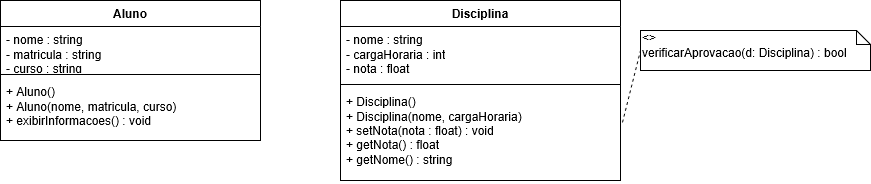

The diagram above was exported from draw.io. Its source (the exported page's mxGraphModel, read from the mxfile embedded in the PNG):
<mxGraphModel dx="1131" dy="645" grid="1" gridSize="10" guides="1" tooltips="1" connect="1" arrows="1" fold="1" page="1" pageScale="1" pageWidth="827" pageHeight="1169" math="0" shadow="0">
  <root>
    <mxCell id="0" />
    <mxCell id="1" parent="0" />
    <mxCell id="2" parent="1" style="swimlane;fontStyle=1;align=center;verticalAlign=top;childLayout=stackLayout;horizontal=1;startSize=26;horizontalStack=0;resizeParent=1;resizeParentMax=0;resizeLast=0;collapsible=1;marginBottom=0;whiteSpace=wrap;html=1;" value="Aluno" vertex="1">
      <mxGeometry height="140" width="260" x="140" y="120" as="geometry" />
    </mxCell>
    <mxCell id="3" parent="2" style="text;strokeColor=none;fillColor=none;align=left;verticalAlign=top;spacingLeft=4;spacingRight=4;overflow=hidden;rotatable=0;points=[[0,0.5],[1,0.5]];portConstraint=eastwest;whiteSpace=wrap;html=1;" value="- nome : string&#10;- matricula : string&#10;- curso : string" vertex="1">
      <mxGeometry height="44" width="260" y="26" as="geometry" />
    </mxCell>
    <mxCell id="4" parent="2" style="line;strokeWidth=1;fillColor=none;align=left;verticalAlign=middle;spacingTop=-1;spacingLeft=3;spacingRight=3;rotatable=0;labelPosition=right;points=[];portConstraint=eastwest;strokeColor=inherit;" value="" vertex="1">
      <mxGeometry height="8" width="260" y="70" as="geometry" />
    </mxCell>
    <mxCell id="5" parent="2" style="text;strokeColor=none;fillColor=none;align=left;verticalAlign=top;spacingLeft=4;spacingRight=4;overflow=hidden;rotatable=0;points=[[0,0.5],[1,0.5]];portConstraint=eastwest;whiteSpace=wrap;html=1;" value="+ Aluno()&#10;+ Aluno(nome, matricula, curso)&#10;+ exibirInformacoes() : void" vertex="1">
      <mxGeometry height="62" width="260" y="78" as="geometry" />
    </mxCell>
    <mxCell id="6" parent="1" style="swimlane;fontStyle=1;align=center;verticalAlign=top;childLayout=stackLayout;horizontal=1;startSize=26;horizontalStack=0;resizeParent=1;resizeParentMax=0;resizeLast=0;collapsible=1;marginBottom=0;whiteSpace=wrap;html=1;" value="Disciplina" vertex="1">
      <mxGeometry height="180" width="280" x="480" y="120" as="geometry" />
    </mxCell>
    <mxCell id="7" parent="6" style="text;strokeColor=none;fillColor=none;align=left;verticalAlign=top;spacingLeft=4;spacingRight=4;overflow=hidden;rotatable=0;points=[[0,0.5],[1,0.5]];portConstraint=eastwest;whiteSpace=wrap;html=1;" value="- nome : string&#10;- cargaHoraria : int&#10;- nota : float" vertex="1">
      <mxGeometry height="54" width="280" y="26" as="geometry" />
    </mxCell>
    <mxCell id="8" parent="6" style="line;strokeWidth=1;fillColor=none;align=left;verticalAlign=middle;spacingTop=-1;spacingLeft=3;spacingRight=3;rotatable=0;labelPosition=right;points=[];portConstraint=eastwest;strokeColor=inherit;" value="" vertex="1">
      <mxGeometry height="8" width="280" y="80" as="geometry" />
    </mxCell>
    <mxCell id="9" parent="6" style="text;strokeColor=none;fillColor=none;align=left;verticalAlign=top;spacingLeft=4;spacingRight=4;overflow=hidden;rotatable=0;points=[[0,0.5],[1,0.5]];portConstraint=eastwest;whiteSpace=wrap;html=1;" value="+ Disciplina()&#10;+ Disciplina(nome, cargaHoraria)&#10;+ setNota(nota : float) : void&#10;+ getNota() : float&#10;+ getNome() : string" vertex="1">
      <mxGeometry height="92" width="280" y="88" as="geometry" />
    </mxCell>
    <mxCell id="10" parent="1" style="shape=note;whiteSpace=wrap;html=1;size=14;verticalAlign=top;align=left;spacingTop=-6;" value="&lt;&lt;friend&gt;&gt;&#10;verificarAprovacao(d: Disciplina) : bool" vertex="1">
      <mxGeometry height="40" width="230" x="780" y="150" as="geometry" />
    </mxCell>
    <mxCell id="11" edge="1" parent="1" source="9" style="endArrow=none;dashed=1;html=1;entryX=0;entryY=0.5;entryDx=0;entryDy=0;entryPerimeter=0;exitX=1.007;exitY=0.369;exitDx=0;exitDy=0;exitPerimeter=0;" target="10">
      <mxGeometry height="50" relative="1" width="50" as="geometry">
        <mxPoint x="770" y="220" as="sourcePoint" />
        <mxPoint x="820" y="170" as="targetPoint" />
      </mxGeometry>
    </mxCell>
  </root>
</mxGraphModel>